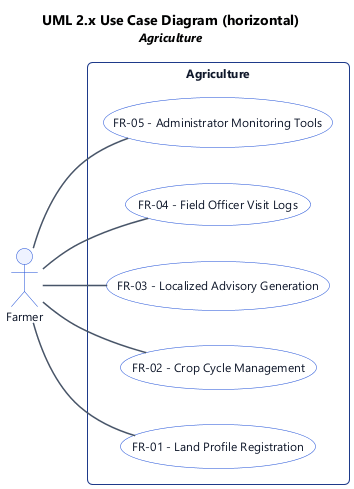

The diagram above was rendered by PlantUML. Its source (embedded in the PNG):
@startuml
' UML 2.x Use Case Diagram (PlantUML)
left to right direction

title UML 2.x Use Case Diagram (horizontal)\n<size:12><i>Agriculture</i></size>

skinparam backgroundColor #FFFFFF
skinparam shadowing false
skinparam roundcorner 8
skinparam defaultFontName "Segoe UI", Helvetica, Arial, sans-serif
skinparam defaultFontSize 12
skinparam TitleFontSize 14
skinparam TitleFontStyle bold
skinparam rectangle {
  BackgroundColor #F8FAFC
  BorderColor #1e3a8a
  FontColor #0f172a
  RoundCorner 10
}
skinparam usecase {
  BackgroundColor #FFFFFF
  BorderColor #1d4ed8
  FontColor #0f172a
}
skinparam actor {
  BackgroundColor #EEF2FF
  BorderColor #1d4ed8
  FontColor #0f172a
}
skinparam arrow {
  Color #475569
  Thickness 1.5
}

' --- Actors (outside subject boundary) ---
actor "Farmer" as act_0

' --- Subject (system boundary) & use cases ---
rectangle "Agriculture" {
  usecase "FR-01 - Land Profile Registration" as uc_0
  usecase "FR-02 - Crop Cycle Management" as uc_1
  usecase "FR-03 - Localized Advisory Generation" as uc_2
  usecase "FR-04 - Field Officer Visit Logs" as uc_3
  usecase "FR-05 - Administrator Monitoring Tools" as uc_4
  ' use case ordering hint (horizontal)
  uc_0 -[hidden]right- uc_1
  uc_1 -[hidden]right- uc_2
  uc_2 -[hidden]right- uc_3
  uc_3 -[hidden]right- uc_4
}

' --- Associations (actor to use case) ---
act_0 -- uc_0
act_0 -- uc_1
act_0 -- uc_2
act_0 -- uc_3
act_0 -- uc_4

@enduml